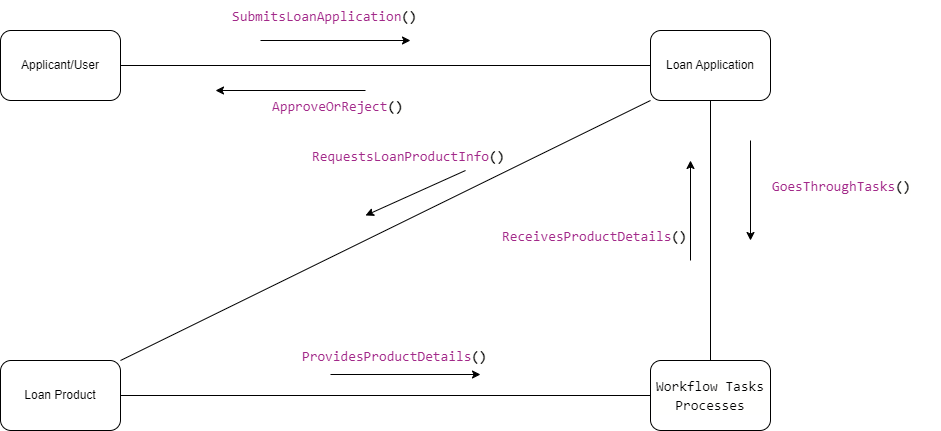

The diagram above was exported from draw.io. Its source (the exported page's mxGraphModel, read from the mxfile embedded in the PNG):
<mxGraphModel dx="1474" dy="770" grid="1" gridSize="10" guides="1" tooltips="1" connect="1" arrows="1" fold="1" page="1" pageScale="1" pageWidth="1169" pageHeight="827" math="0" shadow="0">
  <root>
    <mxCell id="0" />
    <mxCell id="1" parent="0" />
    <mxCell id="G2JQeBDbC32QWveqw8VH-8" style="edgeStyle=orthogonalEdgeStyle;rounded=0;orthogonalLoop=1;jettySize=auto;html=1;exitX=1;exitY=0.5;exitDx=0;exitDy=0;entryX=0;entryY=0.5;entryDx=0;entryDy=0;endArrow=none;endFill=0;" parent="1" source="G2JQeBDbC32QWveqw8VH-4" target="G2JQeBDbC32QWveqw8VH-7" edge="1">
      <mxGeometry relative="1" as="geometry" />
    </mxCell>
    <mxCell id="G2JQeBDbC32QWveqw8VH-4" value="Applicant/User" style="rounded=1;whiteSpace=wrap;html=1;" parent="1" vertex="1">
      <mxGeometry x="220" y="70" width="120" height="70" as="geometry" />
    </mxCell>
    <mxCell id="G2JQeBDbC32QWveqw8VH-5" value="&lt;div style=&quot;background-color: rgb(255, 255, 254); font-family: Consolas, &amp;quot;Courier New&amp;quot;, monospace; font-size: 14px; line-height: 19px;&quot;&gt;Workflow Tasks Processes&lt;/div&gt;" style="rounded=1;whiteSpace=wrap;html=1;" parent="1" vertex="1">
      <mxGeometry x="870" y="400" width="120" height="70" as="geometry" />
    </mxCell>
    <mxCell id="G2JQeBDbC32QWveqw8VH-28" style="edgeStyle=orthogonalEdgeStyle;rounded=0;orthogonalLoop=1;jettySize=auto;html=1;exitX=1;exitY=0.5;exitDx=0;exitDy=0;entryX=0;entryY=0.5;entryDx=0;entryDy=0;endArrow=none;endFill=0;" parent="1" source="G2JQeBDbC32QWveqw8VH-6" target="G2JQeBDbC32QWveqw8VH-5" edge="1">
      <mxGeometry relative="1" as="geometry" />
    </mxCell>
    <mxCell id="G2JQeBDbC32QWveqw8VH-6" value="Loan Product" style="rounded=1;whiteSpace=wrap;html=1;" parent="1" vertex="1">
      <mxGeometry x="220" y="400" width="120" height="70" as="geometry" />
    </mxCell>
    <mxCell id="G2JQeBDbC32QWveqw8VH-16" style="edgeStyle=orthogonalEdgeStyle;rounded=0;orthogonalLoop=1;jettySize=auto;html=1;exitX=0.5;exitY=1;exitDx=0;exitDy=0;entryX=0.5;entryY=0;entryDx=0;entryDy=0;endArrow=none;endFill=0;" parent="1" source="G2JQeBDbC32QWveqw8VH-7" target="G2JQeBDbC32QWveqw8VH-5" edge="1">
      <mxGeometry relative="1" as="geometry" />
    </mxCell>
    <mxCell id="G2JQeBDbC32QWveqw8VH-17" style="rounded=0;orthogonalLoop=1;jettySize=auto;html=1;exitX=0;exitY=1;exitDx=0;exitDy=0;entryX=1;entryY=0;entryDx=0;entryDy=0;endArrow=none;endFill=0;" parent="1" source="G2JQeBDbC32QWveqw8VH-7" target="G2JQeBDbC32QWveqw8VH-6" edge="1">
      <mxGeometry relative="1" as="geometry" />
    </mxCell>
    <mxCell id="G2JQeBDbC32QWveqw8VH-7" value="Loan Application" style="rounded=1;whiteSpace=wrap;html=1;" parent="1" vertex="1">
      <mxGeometry x="870" y="70" width="120" height="70" as="geometry" />
    </mxCell>
    <mxCell id="G2JQeBDbC32QWveqw8VH-10" value="&lt;div style=&quot;color: rgb(0, 0, 0); background-color: rgb(255, 255, 254); font-family: Consolas, &amp;quot;Courier New&amp;quot;, monospace; font-weight: normal; font-size: 14px; line-height: 19px;&quot;&gt;&lt;div&gt;&lt;span style=&quot;color: #a22889;&quot;&gt;SubmitsLoanApplication&lt;/span&gt;&lt;span style=&quot;color: #000000;font-weight: bold;&quot;&gt;()&lt;/span&gt;&lt;/div&gt;&lt;/div&gt;" style="text;whiteSpace=wrap;html=1;" parent="1" vertex="1">
      <mxGeometry x="450" y="40" width="220" height="40" as="geometry" />
    </mxCell>
    <mxCell id="G2JQeBDbC32QWveqw8VH-11" value="" style="endArrow=classic;html=1;rounded=0;" parent="1" edge="1">
      <mxGeometry width="50" height="50" relative="1" as="geometry">
        <mxPoint x="480" y="80" as="sourcePoint" />
        <mxPoint x="630" y="80" as="targetPoint" />
        <Array as="points" />
      </mxGeometry>
    </mxCell>
    <mxCell id="G2JQeBDbC32QWveqw8VH-14" value="&lt;div style=&quot;color: rgb(0, 0, 0); background-color: rgb(255, 255, 254); font-family: Consolas, &amp;quot;Courier New&amp;quot;, monospace; font-weight: normal; font-size: 14px; line-height: 19px;&quot;&gt;&lt;div&gt;&lt;span style=&quot;color: #a22889;&quot;&gt;GoesThroughTasks&lt;/span&gt;&lt;span style=&quot;color: #000000;font-weight: bold;&quot;&gt;()&lt;/span&gt;&lt;/div&gt;&lt;/div&gt;" style="text;whiteSpace=wrap;html=1;" parent="1" vertex="1">
      <mxGeometry x="990" y="210" width="170" height="40" as="geometry" />
    </mxCell>
    <mxCell id="G2JQeBDbC32QWveqw8VH-15" value="" style="endArrow=classic;html=1;rounded=0;" parent="1" edge="1">
      <mxGeometry width="50" height="50" relative="1" as="geometry">
        <mxPoint x="970" y="180" as="sourcePoint" />
        <mxPoint x="970" y="280" as="targetPoint" />
      </mxGeometry>
    </mxCell>
    <mxCell id="G2JQeBDbC32QWveqw8VH-18" value="&lt;div style=&quot;color: rgb(0, 0, 0); background-color: rgb(255, 255, 254); font-family: Consolas, &amp;quot;Courier New&amp;quot;, monospace; font-weight: normal; font-size: 14px; line-height: 19px;&quot;&gt;&lt;div&gt;&lt;span style=&quot;color: #a22889;&quot;&gt;RequestsLoanProductInfo&lt;/span&gt;&lt;span style=&quot;color: #000000;font-weight: bold;&quot;&gt;()&lt;/span&gt;&lt;/div&gt;&lt;/div&gt;" style="text;whiteSpace=wrap;html=1;" parent="1" vertex="1">
      <mxGeometry x="530" y="180" width="230" height="40" as="geometry" />
    </mxCell>
    <mxCell id="G2JQeBDbC32QWveqw8VH-19" value="" style="endArrow=classic;html=1;rounded=0;" parent="1" edge="1">
      <mxGeometry width="50" height="50" relative="1" as="geometry">
        <mxPoint x="685" y="210" as="sourcePoint" />
        <mxPoint x="585" y="255" as="targetPoint" />
      </mxGeometry>
    </mxCell>
    <mxCell id="G2JQeBDbC32QWveqw8VH-22" value="" style="endArrow=none;html=1;rounded=0;startArrow=classic;startFill=1;endFill=0;" parent="1" edge="1">
      <mxGeometry width="50" height="50" relative="1" as="geometry">
        <mxPoint x="435" y="130" as="sourcePoint" />
        <mxPoint x="585" y="130" as="targetPoint" />
        <Array as="points" />
      </mxGeometry>
    </mxCell>
    <mxCell id="G2JQeBDbC32QWveqw8VH-23" value="&lt;div style=&quot;color: rgb(0, 0, 0); background-color: rgb(255, 255, 254); font-family: Consolas, &amp;quot;Courier New&amp;quot;, monospace; font-weight: normal; font-size: 14px; line-height: 19px;&quot;&gt;&lt;div&gt;&lt;span style=&quot;color: #a22889;&quot;&gt;ApproveOrReject&lt;/span&gt;&lt;span style=&quot;color: #000000;font-weight: bold;&quot;&gt;()&lt;/span&gt;&lt;/div&gt;&lt;/div&gt;" style="text;whiteSpace=wrap;html=1;" parent="1" vertex="1">
      <mxGeometry x="490" y="130" width="160" height="40" as="geometry" />
    </mxCell>
    <mxCell id="G2JQeBDbC32QWveqw8VH-24" value="" style="endArrow=none;html=1;rounded=0;startArrow=classic;startFill=1;endFill=0;" parent="1" edge="1">
      <mxGeometry width="50" height="50" relative="1" as="geometry">
        <mxPoint x="910" y="200" as="sourcePoint" />
        <mxPoint x="910" y="300" as="targetPoint" />
      </mxGeometry>
    </mxCell>
    <mxCell id="G2JQeBDbC32QWveqw8VH-25" value="&lt;div style=&quot;color: rgb(0, 0, 0); background-color: rgb(255, 255, 254); font-family: Consolas, &amp;quot;Courier New&amp;quot;, monospace; font-weight: normal; font-size: 14px; line-height: 19px;&quot;&gt;&lt;div&gt;&lt;span style=&quot;color: #a22889;&quot;&gt;ReceivesProductDetails&lt;/span&gt;&lt;span style=&quot;color: #000000;font-weight: bold;&quot;&gt;()&lt;/span&gt;&lt;/div&gt;&lt;/div&gt;" style="text;whiteSpace=wrap;html=1;" parent="1" vertex="1">
      <mxGeometry x="720" y="260" width="220" height="40" as="geometry" />
    </mxCell>
    <mxCell id="G2JQeBDbC32QWveqw8VH-29" value="&lt;div style=&quot;color: rgb(0, 0, 0); background-color: rgb(255, 255, 254); font-family: Consolas, &amp;quot;Courier New&amp;quot;, monospace; font-weight: normal; font-size: 14px; line-height: 19px;&quot;&gt;&lt;div&gt;&lt;span style=&quot;color: #a22889;&quot;&gt;ProvidesProductDetails&lt;/span&gt;&lt;span style=&quot;color: #000000;font-weight: bold;&quot;&gt;()&lt;/span&gt;&lt;/div&gt;&lt;/div&gt;" style="text;whiteSpace=wrap;html=1;" parent="1" vertex="1">
      <mxGeometry x="520" y="380" width="220" height="40" as="geometry" />
    </mxCell>
    <mxCell id="G2JQeBDbC32QWveqw8VH-30" value="" style="endArrow=classic;html=1;rounded=0;" parent="1" edge="1">
      <mxGeometry width="50" height="50" relative="1" as="geometry">
        <mxPoint x="550" y="414" as="sourcePoint" />
        <mxPoint x="700" y="414" as="targetPoint" />
        <Array as="points" />
      </mxGeometry>
    </mxCell>
  </root>
</mxGraphModel>